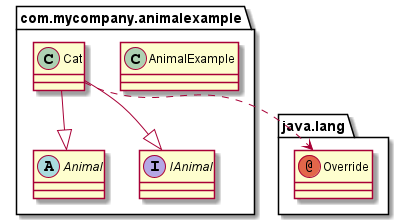

The diagram above was rendered by PlantUML. Its source (embedded in the PNG):
@startuml
abstract class com.mycompany.animalexample.Animal
annotation java.lang.Override
class com.mycompany.animalexample.AnimalExample
class com.mycompany.animalexample.Cat
interface com.mycompany.animalexample.IAnimal
com.mycompany.animalexample.Cat --|> com.mycompany.animalexample.Animal
com.mycompany.animalexample.Cat ..> java.lang.Override
com.mycompany.animalexample.Cat --|> com.mycompany.animalexample.IAnimal
@enduml